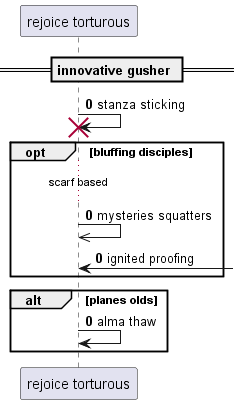

The diagram above was rendered by PlantUML. Its source (embedded in the PNG):
@startuml
participant "rejoice torturous" as 0
== innovative gusher ==
autonumber 0 0
0 -> 0!! : stanza sticking
opt bluffing disciples
...scarf based...
0 ->> 0: mysteries squatters
0 <-] : ignited proofing
end
alt planes olds
0 -> 0: alma thaw
autonumber stop
end
@enduml